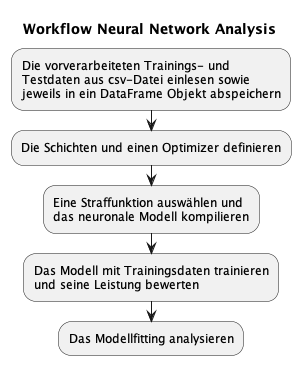

The diagram above was rendered by PlantUML. Its source (embedded in the PNG):
@startuml
title Workflow Neural Network Analysis

:Die vorverarbeiteten Trainings- und 
Testdaten aus csv-Datei einlesen sowie
jeweils in ein DataFrame Objekt abspeichern;
:Die Schichten und einen Optimizer definieren;
:Eine Straffunktion auswählen und
das neuronale Modell kompilieren;
:Das Modell mit Trainingsdaten trainieren
und seine Leistung bewerten;
:Das Modellfitting analysieren;
@enduml